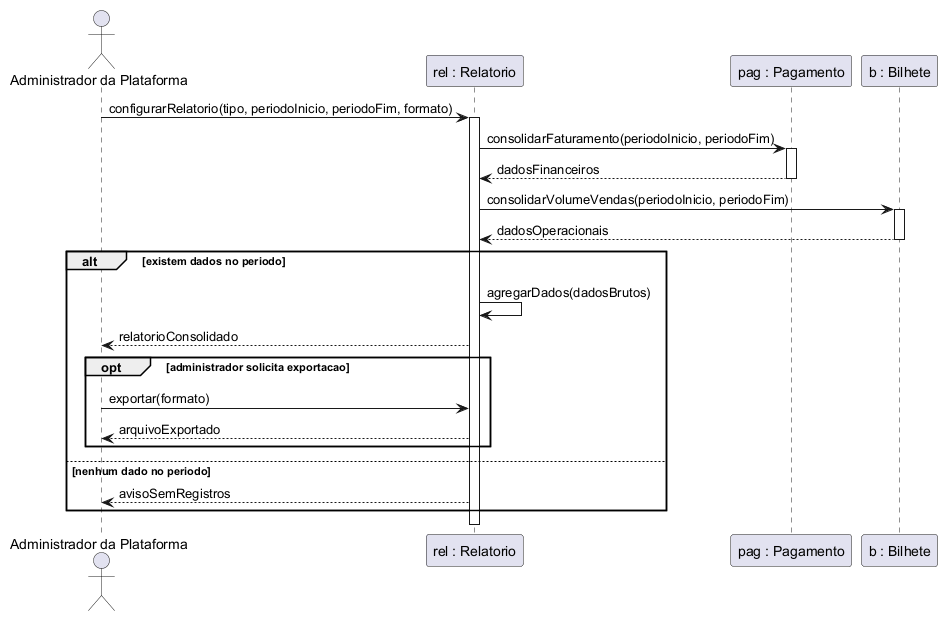

The diagram above was rendered by PlantUML. Its source (embedded in the PNG):
@startuml
actor "Administrador da Plataforma" as Administrador
participant "rel : Relatorio" as Relatorio
participant "pag : Pagamento" as Pagamento
participant "b : Bilhete" as Bilhete

Administrador -> Relatorio : configurarRelatorio(tipo, periodoInicio, periodoFim, formato)
activate Relatorio

Relatorio -> Pagamento : consolidarFaturamento(periodoInicio, periodoFim)
activate Pagamento
Pagamento --> Relatorio : dadosFinanceiros
deactivate Pagamento

Relatorio -> Bilhete : consolidarVolumeVendas(periodoInicio, periodoFim)
activate Bilhete
Bilhete --> Relatorio : dadosOperacionais
deactivate Bilhete

alt existem dados no periodo
  Relatorio -> Relatorio : agregarDados(dadosBrutos)
  Relatorio --> Administrador : relatorioConsolidado
  opt administrador solicita exportacao
    Administrador -> Relatorio : exportar(formato)
    Relatorio --> Administrador : arquivoExportado
  end
else nenhum dado no periodo
  Relatorio --> Administrador : avisoSemRegistros
end
deactivate Relatorio
@enduml